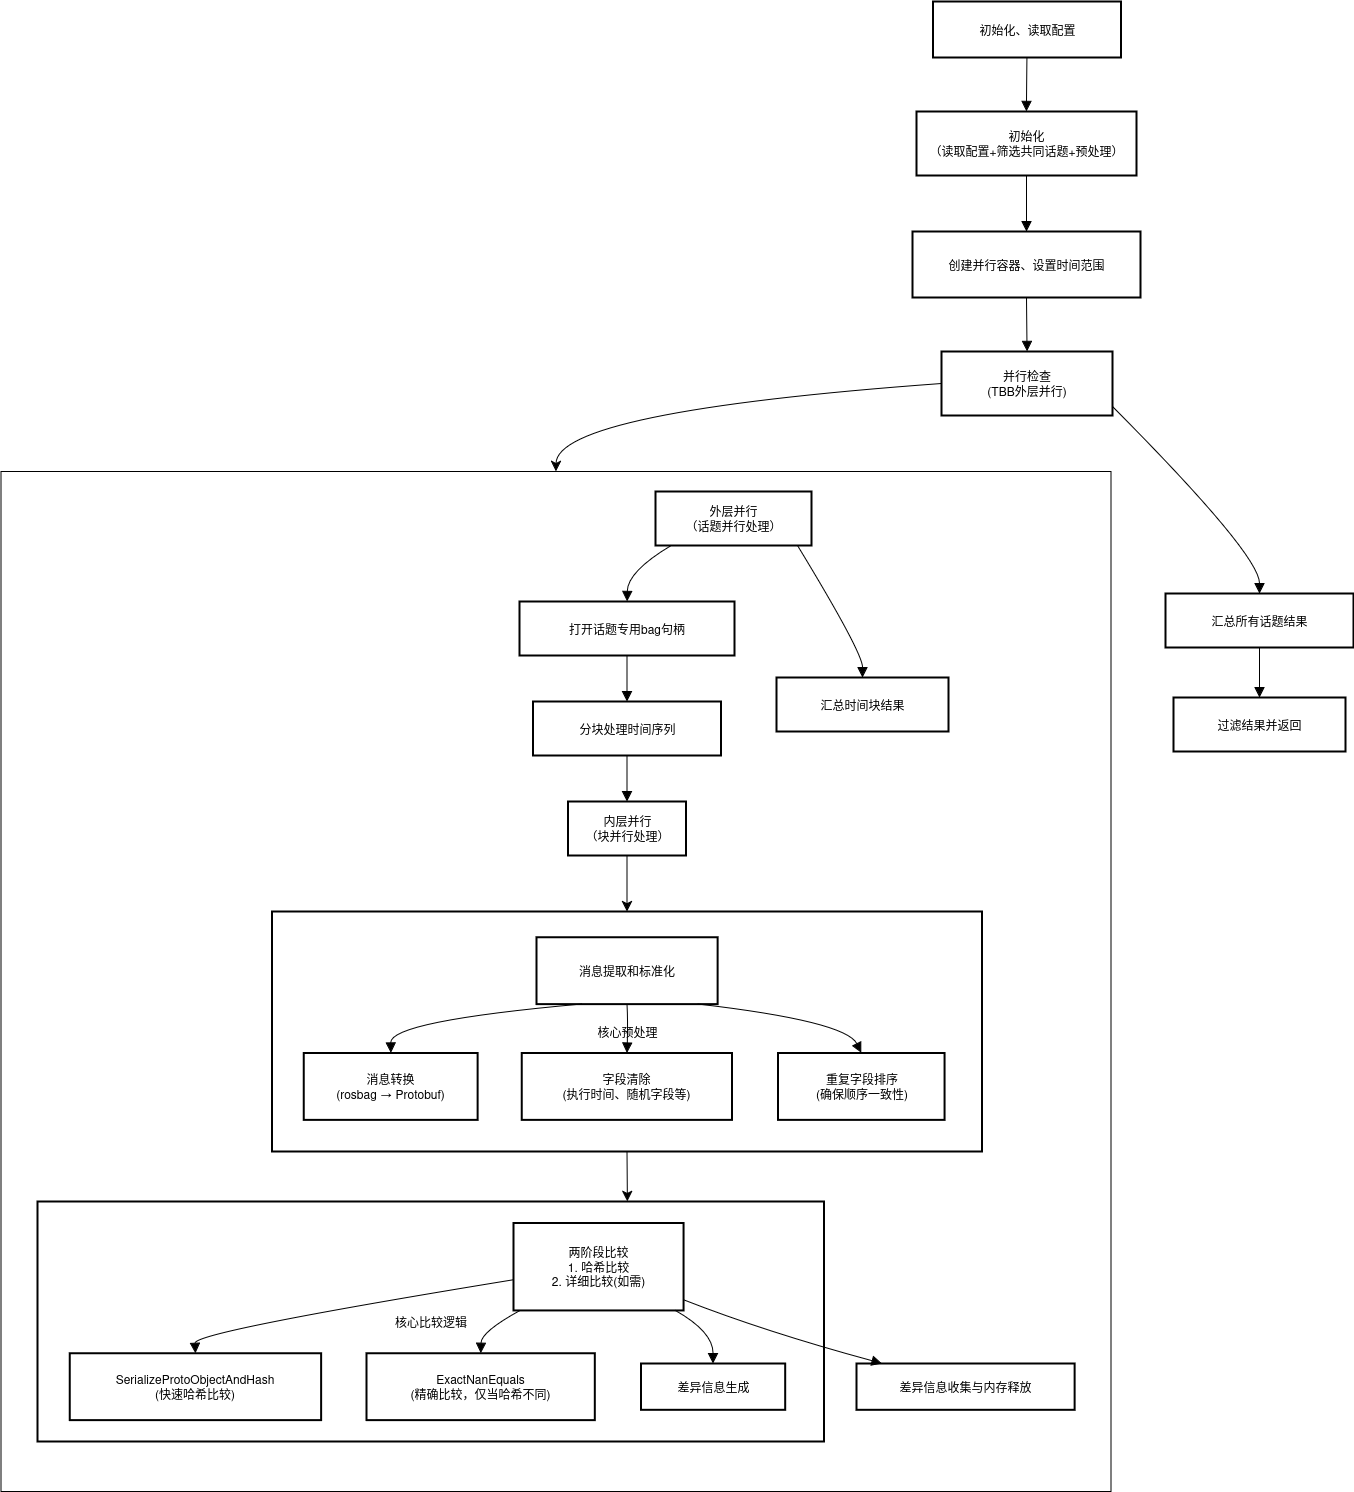

The diagram above was exported from draw.io. Its source (the exported page's mxGraphModel, read from the mxfile embedded in the PNG):
<mxGraphModel dx="3036" dy="2516" grid="1" gridSize="10" guides="1" tooltips="1" connect="1" arrows="1" fold="1" page="1" pageScale="1" pageWidth="850" pageHeight="1100" math="0" shadow="0">
  <root>
    <mxCell id="0" />
    <mxCell id="1" parent="0" />
    <mxCell id="yDEZKYhQvtrPH3rekdqR-392" value="" style="rounded=0;whiteSpace=wrap;html=1;" vertex="1" parent="1">
      <mxGeometry x="266.5" y="520" width="1110" height="1020" as="geometry" />
    </mxCell>
    <mxCell id="yDEZKYhQvtrPH3rekdqR-391" value="" style="group" vertex="1" connectable="0" parent="1">
      <mxGeometry x="303" y="540" width="1037" height="950" as="geometry" />
    </mxCell>
    <mxCell id="yDEZKYhQvtrPH3rekdqR-388" value="" style="group" vertex="1" connectable="0" parent="yDEZKYhQvtrPH3rekdqR-391">
      <mxGeometry y="710" width="1037" height="240" as="geometry" />
    </mxCell>
    <mxCell id="yDEZKYhQvtrPH3rekdqR-338" value="核心比较逻辑" style="whiteSpace=wrap;strokeWidth=2;" vertex="1" parent="yDEZKYhQvtrPH3rekdqR-388">
      <mxGeometry width="786.530303030303" height="240" as="geometry" />
    </mxCell>
    <mxCell id="yDEZKYhQvtrPH3rekdqR-352" value="两阶段比较&#10;1. 哈希比较&#10;2. 详细比较(如需)" style="whiteSpace=wrap;strokeWidth=2;" vertex="1" parent="yDEZKYhQvtrPH3rekdqR-388">
      <mxGeometry x="475.98484848484844" y="21.428571428571427" width="170.06060606060606" height="87.42857142857143" as="geometry" />
    </mxCell>
    <mxCell id="yDEZKYhQvtrPH3rekdqR-353" value="差异信息收集与内存释放" style="whiteSpace=wrap;strokeWidth=2;" vertex="1" parent="yDEZKYhQvtrPH3rekdqR-388">
      <mxGeometry x="818.8787878787879" y="162" width="218.12121212121212" height="46.285714285714285" as="geometry" />
    </mxCell>
    <mxCell id="yDEZKYhQvtrPH3rekdqR-360" value="SerializeProtoObjectAndHash&#10;(快速哈希比较)" style="whiteSpace=wrap;strokeWidth=2;" vertex="1" parent="yDEZKYhQvtrPH3rekdqR-388">
      <mxGeometry x="32.348484848484844" y="151.7142857142857" width="251.39393939393938" height="66.85714285714285" as="geometry" />
    </mxCell>
    <mxCell id="yDEZKYhQvtrPH3rekdqR-361" value="ExactNanEquals&#10;(精确比较，仅当哈希不同)" style="whiteSpace=wrap;strokeWidth=2;" vertex="1" parent="yDEZKYhQvtrPH3rekdqR-388">
      <mxGeometry x="329.030303030303" y="151.7142857142857" width="228.28787878787878" height="66.85714285714285" as="geometry" />
    </mxCell>
    <mxCell id="yDEZKYhQvtrPH3rekdqR-362" value="差异信息生成" style="whiteSpace=wrap;strokeWidth=2;" vertex="1" parent="yDEZKYhQvtrPH3rekdqR-388">
      <mxGeometry x="603.530303030303" y="162" width="144.1818181818182" height="46.285714285714285" as="geometry" />
    </mxCell>
    <mxCell id="yDEZKYhQvtrPH3rekdqR-375" value="" style="curved=1;startArrow=none;endArrow=block;exitX=1;exitY=0.88;entryX=0.11;entryY=-0.01;rounded=0;fontSize=12;startSize=8;endSize=8;" edge="1" parent="yDEZKYhQvtrPH3rekdqR-388" source="yDEZKYhQvtrPH3rekdqR-352" target="yDEZKYhQvtrPH3rekdqR-353">
      <mxGeometry relative="1" as="geometry">
        <Array as="points">
          <mxPoint x="727.3787878787879" y="130.28571428571428" />
        </Array>
      </mxGeometry>
    </mxCell>
    <mxCell id="yDEZKYhQvtrPH3rekdqR-382" value="" style="curved=1;startArrow=none;endArrow=block;exitX=0;exitY=0.65;entryX=0.5;entryY=0;rounded=0;fontSize=12;startSize=8;endSize=8;" edge="1" parent="yDEZKYhQvtrPH3rekdqR-388" source="yDEZKYhQvtrPH3rekdqR-352" target="yDEZKYhQvtrPH3rekdqR-360">
      <mxGeometry relative="1" as="geometry">
        <Array as="points">
          <mxPoint x="157.12121212121212" y="130.28571428571428" />
        </Array>
      </mxGeometry>
    </mxCell>
    <mxCell id="yDEZKYhQvtrPH3rekdqR-383" value="" style="curved=1;startArrow=none;endArrow=block;exitX=0.04;exitY=1;entryX=0.5;entryY=0;rounded=0;fontSize=12;startSize=8;endSize=8;" edge="1" parent="yDEZKYhQvtrPH3rekdqR-388" source="yDEZKYhQvtrPH3rekdqR-352" target="yDEZKYhQvtrPH3rekdqR-361">
      <mxGeometry relative="1" as="geometry">
        <Array as="points">
          <mxPoint x="443.6363636363636" y="130.28571428571428" />
        </Array>
      </mxGeometry>
    </mxCell>
    <mxCell id="yDEZKYhQvtrPH3rekdqR-384" value="" style="curved=1;startArrow=none;endArrow=block;exitX=0.95;exitY=1;entryX=0.5;entryY=-0.01;rounded=0;fontSize=12;startSize=8;endSize=8;" edge="1" parent="yDEZKYhQvtrPH3rekdqR-388" source="yDEZKYhQvtrPH3rekdqR-352" target="yDEZKYhQvtrPH3rekdqR-362">
      <mxGeometry relative="1" as="geometry">
        <Array as="points">
          <mxPoint x="675.6212121212121" y="130.28571428571428" />
        </Array>
      </mxGeometry>
    </mxCell>
    <mxCell id="yDEZKYhQvtrPH3rekdqR-390" value="" style="group" vertex="1" connectable="0" parent="yDEZKYhQvtrPH3rekdqR-391">
      <mxGeometry x="234.5" width="710" height="660" as="geometry" />
    </mxCell>
    <mxCell id="yDEZKYhQvtrPH3rekdqR-345" value="外层并行&#10;（话题并行处理）" style="whiteSpace=wrap;strokeWidth=2;" vertex="1" parent="yDEZKYhQvtrPH3rekdqR-390">
      <mxGeometry x="383.5" width="156" height="54" as="geometry" />
    </mxCell>
    <mxCell id="yDEZKYhQvtrPH3rekdqR-346" value="打开话题专用bag句柄" style="whiteSpace=wrap;strokeWidth=2;" vertex="1" parent="yDEZKYhQvtrPH3rekdqR-390">
      <mxGeometry x="247.5" y="110" width="215" height="54" as="geometry" />
    </mxCell>
    <mxCell id="yDEZKYhQvtrPH3rekdqR-347" value="分块处理时间序列" style="whiteSpace=wrap;strokeWidth=2;" vertex="1" parent="yDEZKYhQvtrPH3rekdqR-390">
      <mxGeometry x="261" y="210" width="188" height="54" as="geometry" />
    </mxCell>
    <mxCell id="yDEZKYhQvtrPH3rekdqR-387" style="edgeStyle=none;curved=1;rounded=0;orthogonalLoop=1;jettySize=auto;html=1;exitX=0.5;exitY=1;exitDx=0;exitDy=0;entryX=0.5;entryY=0;entryDx=0;entryDy=0;fontSize=12;startSize=8;endSize=8;" edge="1" parent="yDEZKYhQvtrPH3rekdqR-390" source="yDEZKYhQvtrPH3rekdqR-348" target="yDEZKYhQvtrPH3rekdqR-339">
      <mxGeometry relative="1" as="geometry" />
    </mxCell>
    <mxCell id="yDEZKYhQvtrPH3rekdqR-348" value="内层并行&#10;（块并行处理）" style="whiteSpace=wrap;strokeWidth=2;" vertex="1" parent="yDEZKYhQvtrPH3rekdqR-390">
      <mxGeometry x="296" y="310" width="118" height="54" as="geometry" />
    </mxCell>
    <mxCell id="yDEZKYhQvtrPH3rekdqR-354" value="汇总时间块结果" style="whiteSpace=wrap;strokeWidth=2;" vertex="1" parent="yDEZKYhQvtrPH3rekdqR-390">
      <mxGeometry x="504.5" y="186" width="172" height="54" as="geometry" />
    </mxCell>
    <mxCell id="yDEZKYhQvtrPH3rekdqR-368" value="" style="curved=1;startArrow=none;endArrow=block;exitX=0.1;exitY=1;entryX=0.5;entryY=0;rounded=0;fontSize=12;startSize=8;endSize=8;" edge="1" parent="yDEZKYhQvtrPH3rekdqR-390" source="yDEZKYhQvtrPH3rekdqR-345" target="yDEZKYhQvtrPH3rekdqR-346">
      <mxGeometry relative="1" as="geometry">
        <Array as="points">
          <mxPoint x="355.5" y="80" />
        </Array>
      </mxGeometry>
    </mxCell>
    <mxCell id="yDEZKYhQvtrPH3rekdqR-369" value="" style="curved=1;startArrow=none;endArrow=block;exitX=0.5;exitY=1;entryX=0.5;entryY=0;rounded=0;fontSize=12;startSize=8;endSize=8;" edge="1" parent="yDEZKYhQvtrPH3rekdqR-390" source="yDEZKYhQvtrPH3rekdqR-346" target="yDEZKYhQvtrPH3rekdqR-347">
      <mxGeometry relative="1" as="geometry">
        <Array as="points" />
      </mxGeometry>
    </mxCell>
    <mxCell id="yDEZKYhQvtrPH3rekdqR-370" value="" style="curved=1;startArrow=none;endArrow=block;exitX=0.5;exitY=1;entryX=0.5;entryY=0;rounded=0;fontSize=12;startSize=8;endSize=8;" edge="1" parent="yDEZKYhQvtrPH3rekdqR-390" source="yDEZKYhQvtrPH3rekdqR-347" target="yDEZKYhQvtrPH3rekdqR-348">
      <mxGeometry relative="1" as="geometry">
        <Array as="points" />
      </mxGeometry>
    </mxCell>
    <mxCell id="yDEZKYhQvtrPH3rekdqR-376" value="" style="curved=1;startArrow=none;endArrow=block;exitX=0.91;exitY=1;entryX=0.5;entryY=0;rounded=0;fontSize=12;startSize=8;endSize=8;" edge="1" parent="yDEZKYhQvtrPH3rekdqR-390" source="yDEZKYhQvtrPH3rekdqR-345" target="yDEZKYhQvtrPH3rekdqR-354">
      <mxGeometry relative="1" as="geometry">
        <Array as="points">
          <mxPoint x="590.5" y="161" />
        </Array>
      </mxGeometry>
    </mxCell>
    <mxCell id="yDEZKYhQvtrPH3rekdqR-385" value="" style="group" vertex="1" connectable="0" parent="yDEZKYhQvtrPH3rekdqR-390">
      <mxGeometry y="420" width="710" height="240" as="geometry" />
    </mxCell>
    <mxCell id="yDEZKYhQvtrPH3rekdqR-339" value="核心预处理" style="whiteSpace=wrap;strokeWidth=2;" vertex="1" parent="yDEZKYhQvtrPH3rekdqR-385">
      <mxGeometry width="710" height="240" as="geometry" />
    </mxCell>
    <mxCell id="yDEZKYhQvtrPH3rekdqR-350" value="消息提取和标准化" style="whiteSpace=wrap;strokeWidth=2;" vertex="1" parent="yDEZKYhQvtrPH3rekdqR-385">
      <mxGeometry x="264.4294871794872" y="25.71428571428571" width="181.14102564102564" height="66.85714285714285" as="geometry" />
    </mxCell>
    <mxCell id="yDEZKYhQvtrPH3rekdqR-357" value="消息转换&#10;(rosbag → Protobuf)" style="whiteSpace=wrap;strokeWidth=2;" vertex="1" parent="yDEZKYhQvtrPH3rekdqR-385">
      <mxGeometry x="31.858974358974358" y="141.42857142857142" width="173.85897435897436" height="66.85714285714285" as="geometry" />
    </mxCell>
    <mxCell id="yDEZKYhQvtrPH3rekdqR-358" value="字段清除&#10;(执行时间、随机字段等)" style="whiteSpace=wrap;strokeWidth=2;" vertex="1" parent="yDEZKYhQvtrPH3rekdqR-385">
      <mxGeometry x="249.8653846153846" y="141.42857142857142" width="210.26923076923077" height="66.85714285714285" as="geometry" />
    </mxCell>
    <mxCell id="yDEZKYhQvtrPH3rekdqR-359" value="重复字段排序&#10;(确保顺序一致性)" style="whiteSpace=wrap;strokeWidth=2;" vertex="1" parent="yDEZKYhQvtrPH3rekdqR-385">
      <mxGeometry x="506.1025641025641" y="141.42857142857142" width="166.57692307692307" height="66.85714285714285" as="geometry" />
    </mxCell>
    <mxCell id="yDEZKYhQvtrPH3rekdqR-379" value="" style="curved=1;startArrow=none;endArrow=block;exitX=0.25;exitY=1;entryX=0.5;entryY=0;rounded=0;fontSize=12;startSize=8;endSize=8;exitDx=0;exitDy=0;" edge="1" parent="yDEZKYhQvtrPH3rekdqR-385" source="yDEZKYhQvtrPH3rekdqR-350" target="yDEZKYhQvtrPH3rekdqR-357">
      <mxGeometry relative="1" as="geometry">
        <Array as="points">
          <mxPoint x="118.33333333333333" y="109.71428571428571" />
        </Array>
      </mxGeometry>
    </mxCell>
    <mxCell id="yDEZKYhQvtrPH3rekdqR-380" value="" style="curved=1;startArrow=none;endArrow=block;exitX=0.5;exitY=1;entryX=0.5;entryY=0;rounded=0;fontSize=12;startSize=8;endSize=8;exitDx=0;exitDy=0;" edge="1" parent="yDEZKYhQvtrPH3rekdqR-385" source="yDEZKYhQvtrPH3rekdqR-350" target="yDEZKYhQvtrPH3rekdqR-358">
      <mxGeometry relative="1" as="geometry">
        <Array as="points">
          <mxPoint x="355.9102564102564" y="109.71428571428571" />
        </Array>
      </mxGeometry>
    </mxCell>
    <mxCell id="yDEZKYhQvtrPH3rekdqR-381" value="" style="curved=1;startArrow=none;endArrow=block;exitX=0.89;exitY=1;entryX=0.5;entryY=0;rounded=0;fontSize=12;startSize=8;endSize=8;" edge="1" parent="yDEZKYhQvtrPH3rekdqR-385" source="yDEZKYhQvtrPH3rekdqR-350" target="yDEZKYhQvtrPH3rekdqR-359">
      <mxGeometry relative="1" as="geometry">
        <Array as="points">
          <mxPoint x="573.4615384615385" y="109.71428571428571" />
        </Array>
      </mxGeometry>
    </mxCell>
    <mxCell id="yDEZKYhQvtrPH3rekdqR-389" style="edgeStyle=none;curved=1;rounded=0;orthogonalLoop=1;jettySize=auto;html=1;exitX=0.5;exitY=1;exitDx=0;exitDy=0;entryX=0.75;entryY=0;entryDx=0;entryDy=0;fontSize=12;startSize=8;endSize=8;" edge="1" parent="yDEZKYhQvtrPH3rekdqR-391" source="yDEZKYhQvtrPH3rekdqR-339" target="yDEZKYhQvtrPH3rekdqR-338">
      <mxGeometry relative="1" as="geometry" />
    </mxCell>
    <mxCell id="yDEZKYhQvtrPH3rekdqR-393" value="" style="group" vertex="1" connectable="0" parent="1">
      <mxGeometry x="1178" y="50" width="441" height="750" as="geometry" />
    </mxCell>
    <mxCell id="yDEZKYhQvtrPH3rekdqR-341" value="初始化、读取配置" style="whiteSpace=wrap;strokeWidth=2;" vertex="1" parent="yDEZKYhQvtrPH3rekdqR-393">
      <mxGeometry x="20.5" width="188" height="56" as="geometry" />
    </mxCell>
    <mxCell id="yDEZKYhQvtrPH3rekdqR-342" value="初始化&#10;（读取配置+筛选共同话题+预处理）" style="whiteSpace=wrap;strokeWidth=2;" vertex="1" parent="yDEZKYhQvtrPH3rekdqR-393">
      <mxGeometry x="4" y="110" width="220" height="64" as="geometry" />
    </mxCell>
    <mxCell id="yDEZKYhQvtrPH3rekdqR-343" value="创建并行容器、设置时间范围" style="whiteSpace=wrap;strokeWidth=2;" vertex="1" parent="yDEZKYhQvtrPH3rekdqR-393">
      <mxGeometry y="230" width="228" height="66" as="geometry" />
    </mxCell>
    <mxCell id="yDEZKYhQvtrPH3rekdqR-344" value="并行检查&#10;(TBB外层并行)" style="whiteSpace=wrap;strokeWidth=2;" vertex="1" parent="yDEZKYhQvtrPH3rekdqR-393">
      <mxGeometry x="29" y="350" width="171" height="64" as="geometry" />
    </mxCell>
    <mxCell id="yDEZKYhQvtrPH3rekdqR-355" value="汇总所有话题结果" style="whiteSpace=wrap;strokeWidth=2;" vertex="1" parent="yDEZKYhQvtrPH3rekdqR-393">
      <mxGeometry x="253" y="592" width="188" height="54" as="geometry" />
    </mxCell>
    <mxCell id="yDEZKYhQvtrPH3rekdqR-356" value="过滤结果并返回" style="whiteSpace=wrap;strokeWidth=2;" vertex="1" parent="yDEZKYhQvtrPH3rekdqR-393">
      <mxGeometry x="261" y="696" width="172" height="54" as="geometry" />
    </mxCell>
    <mxCell id="yDEZKYhQvtrPH3rekdqR-364" value="" style="curved=1;startArrow=none;endArrow=block;exitX=0.5;exitY=1;entryX=0.5;entryY=0;rounded=0;fontSize=12;startSize=8;endSize=8;" edge="1" parent="yDEZKYhQvtrPH3rekdqR-393" source="yDEZKYhQvtrPH3rekdqR-341" target="yDEZKYhQvtrPH3rekdqR-342">
      <mxGeometry relative="1" as="geometry">
        <Array as="points" />
      </mxGeometry>
    </mxCell>
    <mxCell id="yDEZKYhQvtrPH3rekdqR-365" value="" style="curved=1;startArrow=none;endArrow=block;exitX=0.5;exitY=1;entryX=0.5;entryY=0;rounded=0;fontSize=12;startSize=8;endSize=8;" edge="1" parent="yDEZKYhQvtrPH3rekdqR-393" source="yDEZKYhQvtrPH3rekdqR-342" target="yDEZKYhQvtrPH3rekdqR-343">
      <mxGeometry relative="1" as="geometry">
        <Array as="points" />
      </mxGeometry>
    </mxCell>
    <mxCell id="yDEZKYhQvtrPH3rekdqR-366" value="" style="curved=1;startArrow=none;endArrow=block;exitX=0.5;exitY=1;entryX=0.5;entryY=0;rounded=0;fontSize=12;startSize=8;endSize=8;" edge="1" parent="yDEZKYhQvtrPH3rekdqR-393" source="yDEZKYhQvtrPH3rekdqR-343" target="yDEZKYhQvtrPH3rekdqR-344">
      <mxGeometry relative="1" as="geometry">
        <Array as="points" />
      </mxGeometry>
    </mxCell>
    <mxCell id="yDEZKYhQvtrPH3rekdqR-377" value="" style="curved=1;startArrow=none;endArrow=block;exitX=1;exitY=0.86;entryX=0.5;entryY=0;rounded=0;fontSize=12;startSize=8;endSize=8;" edge="1" parent="yDEZKYhQvtrPH3rekdqR-393" source="yDEZKYhQvtrPH3rekdqR-344" target="yDEZKYhQvtrPH3rekdqR-355">
      <mxGeometry relative="1" as="geometry">
        <Array as="points">
          <mxPoint x="347" y="553" />
        </Array>
      </mxGeometry>
    </mxCell>
    <mxCell id="yDEZKYhQvtrPH3rekdqR-378" value="" style="curved=1;startArrow=none;endArrow=block;exitX=0.5;exitY=1;entryX=0.5;entryY=0;rounded=0;fontSize=12;startSize=8;endSize=8;" edge="1" parent="yDEZKYhQvtrPH3rekdqR-393" source="yDEZKYhQvtrPH3rekdqR-355" target="yDEZKYhQvtrPH3rekdqR-356">
      <mxGeometry relative="1" as="geometry">
        <Array as="points" />
      </mxGeometry>
    </mxCell>
    <mxCell id="yDEZKYhQvtrPH3rekdqR-395" style="edgeStyle=none;curved=1;rounded=0;orthogonalLoop=1;jettySize=auto;html=1;exitX=0;exitY=0.5;exitDx=0;exitDy=0;entryX=0.5;entryY=0;entryDx=0;entryDy=0;fontSize=12;startSize=8;endSize=8;" edge="1" parent="1" source="yDEZKYhQvtrPH3rekdqR-344" target="yDEZKYhQvtrPH3rekdqR-392">
      <mxGeometry relative="1" as="geometry">
        <Array as="points">
          <mxPoint x="822" y="460" />
        </Array>
      </mxGeometry>
    </mxCell>
  </root>
</mxGraphModel>